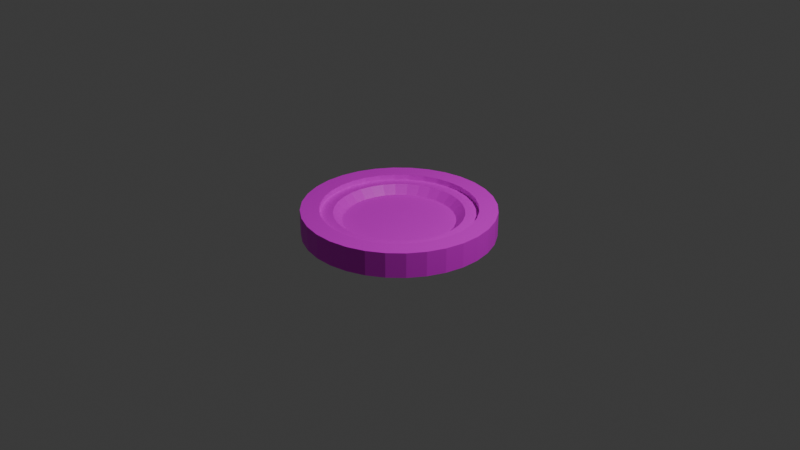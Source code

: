 # Source: aim.blend  (saved by Blender 4.4.32; exported with 4.5.12 LTS)
import bpy
from mathutils import Matrix  # noqa: F401  (used for matrix-valued properties, if any)

bpy.ops.wm.read_factory_settings(use_empty=True)
scene = bpy.context.scene
scene.name = 'Scene'

# ---- collections
col_collection = bpy.data.collections.new('Collection'); scene.collection.children.link(col_collection)

# ---- images (referenced by path relative to the original .blend; pixels are not part of the script)
import os
ASSET_DIR = os.environ.get("B2B_ASSET_DIR", "")  # directory of the original .blend (textures are referenced by path, not embedded)
HERE = os.path.dirname(os.path.abspath(__file__))  # packed textures are extracted next to this script under _unpacked/

def load_image(name, relpath, width, height, colorspace="sRGB"):
    """Load a texture the original file referenced (path relative to the .blend, or extracted next to this script)."""
    p = next((c for c in (os.path.join(HERE, relpath), os.path.join(ASSET_DIR, relpath)) if relpath and os.path.exists(c)), "")
    if p:
        img = bpy.data.images.load(p, check_existing=True)
        img.name = name
    else:  # same state as the original file: an image datablock whose file is absent (Cycles renders it pink)
        img = bpy.data.images.new(name, width, height)
        img.source = "FILE"
        img.filepath = "//" + (relpath or name)
    img.colorspace_settings.name = colorspace
    return img
img_untitled_001 = load_image('Untitled.001', 'aimDifuse.png', 1024, 1024, 'sRGB')

# ---- materials (node trees are filled in below, after node groups)
mat_material = bpy.data.materials.new('Material')
mat_material.alpha_threshold = 0.0
mat_material.roughness = 0.5
mat_material.line_color = (0.0, 0.0, 0.0, 1.0)

# ---- material node trees
mat_material.use_nodes = True; mat_material.node_tree.nodes.clear()
_N = mat_material.node_tree.nodes; _L = mat_material.node_tree.links
n0 = _N.new('ShaderNodeOutputMaterial'); n0.name = 'Material Output'; n0.location = (300, 300)
n1 = _N.new('ShaderNodeBsdfPrincipled'); n1.name = 'Principled BSDF'; n1.location = (10, 300)
n1.inputs[3].default_value = 1.45
n2 = _N.new('ShaderNodeUVMap'); n2.name = 'UV Map'; n2.location = (-234, 59)
n3 = _N.new('ShaderNodeTexImage'); n3.name = 'Image Texture'; n3.location = (-256, 95)
n3.image = img_untitled_001
_L.new(n1.outputs[0], n0.inputs[0])
_L.new(n3.outputs[0], n1.inputs[0])
n0.is_active_output = True

# ---- world
world_world = bpy.data.worlds.new('World'); scene.world = world_world
world_world.use_nodes = True; world_world.node_tree.nodes.clear()
_N = world_world.node_tree.nodes; _L = world_world.node_tree.links
n0 = _N.new('ShaderNodeOutputWorld'); n0.name = 'World Output'; n0.location = (300, 300)
n1 = _N.new('ShaderNodeBackground'); n1.name = 'Background'; n1.location = (10, 300)
n1.inputs[0].default_value = (0.05088, 0.05088, 0.05088, 1.0)
_L.new(n1.outputs[0], n0.inputs[0])
n0.is_active_output = True
world_world.color = (0.05088, 0.05088, 0.05088)
world_world.sun_shadow_jitter_overblur = 0.0

# ---- cameras
cam_camera = bpy.data.cameras.new('Camera')
cam_camera.clip_end = 100.0
cam_camera.ortho_scale = 7.314

# ---- lights
light_light = bpy.data.lights.new('Light', 'POINT')
light_light.energy = 1000.0
light_light.shadow_soft_size = 0.1

# ---- meshes
me_cylinder = bpy.data.meshes.new('Cylinder')
me_cylinder.from_pydata([(0.9563, -0.2924, -0.1305), (0.9563, -0.2924, 0.1305), (0.8809, -0.4733, -0.1305), (0.8809, -0.4733, 0.1305), (0.7716, -0.6361, -0.1305), (0.7716, -0.6361, 0.1305), (0.6327, -0.7744, -0.1305), (0.6327, -0.7744, 0.1305), (0.4695, -0.883, -0.1305), (0.4695, -0.883, 0.1305), (0.2882, -0.9576, -0.1305), (0.2882, -0.9576, 0.1305), (0.09584, -0.9954, -0.1305), (0.09584, -0.9954, 0.1305), (-0.1002, -0.995, -0.1305), (-0.1002, -0.995, 0.1305), (-0.2924, -0.9563, -0.1305), (-0.2924, -0.9563, 0.1305), (-0.4733, -0.8809, -0.1305), (-0.4733, -0.8809, 0.1305), (-0.6361, -0.7716, -0.1305), (-0.6361, -0.7716, 0.1305), (-0.7744, -0.6327, -0.1305), (-0.7744, -0.6327, 0.1305), (-0.883, -0.4695, -0.1305), (-0.883, -0.4695, 0.1305), (-0.9576, -0.2882, -0.1305), (-0.9576, -0.2882, 0.1305), (-0.9954, -0.09584, -0.1305), (-0.9954, -0.09584, 0.1305), (-0.995, 0.1002, -0.1305), (-0.995, 0.1002, 0.1305), (-0.9563, 0.2924, -0.1305), (-0.9563, 0.2924, 0.1305), (-0.8809, 0.4733, -0.1305), (-0.8809, 0.4733, 0.1305), (-0.7716, 0.6361, -0.1305), (-0.7716, 0.6361, 0.1305), (-0.6327, 0.7744, -0.1305), (-0.6327, 0.7744, 0.1305), (-0.4695, 0.883, -0.1305), (-0.4695, 0.883, 0.1305), (-0.2882, 0.9576, -0.1305), (-0.2882, 0.9576, 0.1305), (-0.09584, 0.9954, -0.1305), (-0.09584, 0.9954, 0.1305), (0.1002, 0.995, -0.1305), (0.1002, 0.995, 0.1305), (0.2924, 0.9563, -0.1305), (0.2924, 0.9563, 0.1305), (0.4733, 0.8809, -0.1305), (0.4733, 0.8809, 0.1305), (0.6361, 0.7716, -0.1305), (0.6361, 0.7716, 0.1305), (0.7744, 0.6327, -0.1305), (0.7744, 0.6327, 0.1305), (0.883, 0.4695, -0.1305), (0.883, 0.4695, 0.1305), (0.9576, 0.2882, -0.1305), (0.9576, 0.2882, 0.1305), (0.9954, 0.09584, -0.1305), (0.9954, 0.09584, 0.1305), (0.995, -0.1002, -0.1305), (0.995, -0.1002, 0.1305), (0.7117, -0.3824, 0.1305), (0.7726, -0.2362, 0.1305), (0.6234, -0.5139, 0.1305), (0.5112, -0.6257, 0.1305), (0.3793, -0.7134, 0.1305), (0.2328, -0.7737, 0.1305), (0.07743, -0.8042, 0.1305), (-0.08095, -0.8039, 0.1305), (-0.2362, -0.7726, 0.1305), (-0.3824, -0.7117, 0.1305), (-0.5139, -0.6234, 0.1305), (-0.6257, -0.5112, 0.1305), (-0.7134, -0.3793, 0.1305), (-0.7737, -0.2328, 0.1305), (-0.8042, -0.07743, 0.1305), (-0.8039, 0.08095, 0.1305), (-0.7726, 0.2362, 0.1305), (-0.7117, 0.3824, 0.1305), (-0.6234, 0.5139, 0.1305), (-0.5112, 0.6257, 0.1305), (-0.3793, 0.7134, 0.1305), (-0.2328, 0.7737, 0.1305), (-0.07743, 0.8042, 0.1305), (0.08095, 0.8039, 0.1305), (0.2362, 0.7726, 0.1305), (0.3824, 0.7117, 0.1305), (0.5139, 0.6234, 0.1305), (0.6257, 0.5112, 0.1305), (0.7134, 0.3793, 0.1305), (0.7737, 0.2328, 0.1305), (0.8042, 0.07743, 0.1305), (0.8039, -0.08095, 0.1305), (0.7117, -0.3824, 0.07151), (0.7726, -0.2362, 0.07151), (0.6234, -0.5139, 0.07151), (0.5112, -0.6257, 0.07151), (0.3793, -0.7134, 0.07151), (0.2328, -0.7737, 0.07151), (0.07743, -0.8042, 0.07151), (-0.08095, -0.8039, 0.07151), (-0.2362, -0.7726, 0.07151), (-0.3824, -0.7117, 0.07151), (-0.5139, -0.6234, 0.07151), (-0.6257, -0.5112, 0.07151), (-0.7134, -0.3793, 0.07151), (-0.7737, -0.2328, 0.07151), (-0.8042, -0.07743, 0.07151), (-0.8039, 0.08095, 0.07151), (-0.7726, 0.2362, 0.07151), (-0.7117, 0.3824, 0.07151), (-0.6234, 0.5139, 0.07151), (-0.5112, 0.6257, 0.07151), (-0.3793, 0.7134, 0.07151), (-0.2328, 0.7737, 0.07151), (-0.07743, 0.8042, 0.07151), (0.08095, 0.8039, 0.07151), (0.2362, 0.7726, 0.07151), (0.3824, 0.7117, 0.07151), (0.5139, 0.6234, 0.07151), (0.6257, 0.5112, 0.07151), (0.7134, 0.3793, 0.07151), (0.7737, 0.2328, 0.07151), (0.8042, 0.07743, 0.07151), (0.8039, -0.08095, 0.07151), (0.5888, -0.3164, 0.08465), (0.6392, -0.1954, 0.08465), (0.5157, -0.4252, 0.08465), (0.4229, -0.5176, 0.08465), (0.3138, -0.5902, 0.08465), (0.1926, -0.64, 0.08465), (0.06406, -0.6653, 0.08465), (-0.06697, -0.665, 0.08465), (-0.1954, -0.6392, 0.08465), (-0.3164, -0.5888, 0.08465), (-0.4252, -0.5157, 0.08465), (-0.5176, -0.4229, 0.08465), (-0.5902, -0.3138, 0.08465), (-0.64, -0.1926, 0.08465), (-0.6653, -0.06406, 0.08465), (-0.665, 0.06697, 0.08465), (-0.6392, 0.1954, 0.08465), (-0.5888, 0.3164, 0.08465), (-0.5157, 0.4252, 0.08465), (-0.4229, 0.5176, 0.08465), (-0.3138, 0.5902, 0.08465), (-0.1926, 0.64, 0.08465), (-0.06406, 0.6653, 0.08465), (0.06697, 0.665, 0.08465), (0.1954, 0.6392, 0.08465), (0.3164, 0.5888, 0.08465), (0.4252, 0.5157, 0.08465), (0.5176, 0.4229, 0.08465), (0.5902, 0.3138, 0.08465), (0.64, 0.1926, 0.08465), (0.6653, 0.06406, 0.08465), (0.665, -0.06697, 0.08465), (0.5091, -0.2736, -0.0005465), (0.5527, -0.169, -0.0005465), (0.446, -0.3676, -0.0005465), (0.3657, -0.4476, -0.0005465), (0.2713, -0.5103, -0.0005465), (0.1666, -0.5534, -0.0005465), (0.05539, -0.5753, -0.0005465), (-0.05791, -0.575, -0.0005465), (-0.169, -0.5527, -0.0005465), (-0.2736, -0.5091, -0.0005465), (-0.3676, -0.446, -0.0005465), (-0.4476, -0.3657, -0.0005465), (-0.5103, -0.2713, -0.0005465), (-0.5534, -0.1666, -0.0005465), (-0.5753, -0.05539, -0.0005465), (-0.575, 0.05791, -0.0005465), (-0.5527, 0.169, -0.0005465), (-0.5091, 0.2736, -0.0005465), (-0.446, 0.3676, -0.0005465), (-0.3657, 0.4476, -0.0005465), (-0.2713, 0.5103, -0.0005465), (-0.1666, 0.5534, -0.0005465), (-0.05539, 0.5753, -0.0005465), (0.05791, 0.575, -0.0005465), (0.169, 0.5527, -0.0005465), (0.2736, 0.5091, -0.0005465), (0.3676, 0.446, -0.0005465), (0.4476, 0.3657, -0.0005465), (0.5103, 0.2713, -0.0005465), (0.5534, 0.1666, -0.0005465), (0.5753, 0.05539, -0.0005465), (0.575, -0.05791, -0.0005465)], [], [(0, 1, 3, 2), (2, 3, 5, 4), (4, 5, 7, 6), (6, 7, 9, 8), (8, 9, 11, 10), (10, 11, 13, 12), (12, 13, 15, 14), (14, 15, 17, 16), (16, 17, 19, 18), (18, 19, 21, 20), (20, 21, 23, 22), (22, 23, 25, 24), (24, 25, 27, 26), (26, 27, 29, 28), (28, 29, 31, 30), (30, 31, 33, 32), (32, 33, 35, 34), (34, 35, 37, 36), (36, 37, 39, 38), (38, 39, 41, 40), (40, 41, 43, 42), (42, 43, 45, 44), (44, 45, 47, 46), (46, 47, 49, 48), (48, 49, 51, 50), (50, 51, 53, 52), (52, 53, 55, 54), (54, 55, 57, 56), (56, 57, 59, 58), (58, 59, 61, 60), (15, 13, 70, 71), (60, 61, 63, 62), (62, 63, 1, 0), (0, 2, 4, 6, 8, 10, 12, 14, 16, 18, 20, 22, 24, 26, 28, 30, 32, 34, 36, 38, 40, 42, 44, 46, 48, 50, 52, 54, 56, 58, 60, 62), (69, 68, 100, 101), (33, 31, 79, 80), (51, 49, 88, 89), (7, 5, 66, 67), (25, 23, 75, 76), (43, 41, 84, 85), (61, 59, 93, 94), (17, 15, 71, 72), (35, 33, 80, 81), (53, 51, 89, 90), (9, 7, 67, 68), (27, 25, 76, 77), (45, 43, 85, 86), (63, 61, 94, 95), (19, 17, 72, 73), (37, 35, 81, 82), (55, 53, 90, 91), (11, 9, 68, 69), (29, 27, 77, 78), (47, 45, 86, 87), (3, 1, 65, 64), (1, 63, 95, 65), (21, 19, 73, 74), (39, 37, 82, 83), (57, 55, 91, 92), (13, 11, 69, 70), (31, 29, 78, 79), (49, 47, 87, 88), (5, 3, 64, 66), (23, 21, 74, 75), (41, 39, 83, 84), (59, 57, 92, 93), (104, 103, 135, 136), (65, 95, 127, 97), (83, 82, 114, 115), (70, 69, 101, 102), (84, 83, 115, 116), (71, 70, 102, 103), (85, 84, 116, 117), (72, 71, 103, 104), (86, 85, 117, 118), (73, 72, 104, 105), (87, 86, 118, 119), (74, 73, 105, 106), (88, 87, 119, 120), (75, 74, 106, 107), (89, 88, 120, 121), (76, 75, 107, 108), (90, 89, 121, 122), (77, 76, 108, 109), (91, 90, 122, 123), (78, 77, 109, 110), (64, 65, 97, 96), (92, 91, 123, 124), (79, 78, 110, 111), (66, 64, 96, 98), (93, 92, 124, 125), (80, 79, 111, 112), (67, 66, 98, 99), (94, 93, 125, 126), (81, 80, 112, 113), (68, 67, 99, 100), (95, 94, 126, 127), (82, 81, 113, 114), (139, 138, 170, 171), (118, 117, 149, 150), (105, 104, 136, 137), (119, 118, 150, 151), (106, 105, 137, 138), (120, 119, 151, 152), (107, 106, 138, 139), (121, 120, 152, 153), (108, 107, 139, 140), (122, 121, 153, 154), (109, 108, 140, 141), (123, 122, 154, 155), (110, 109, 141, 142), (96, 97, 129, 128), (124, 123, 155, 156), (111, 110, 142, 143), (98, 96, 128, 130), (125, 124, 156, 157), (112, 111, 143, 144), (99, 98, 130, 131), (126, 125, 157, 158), (113, 112, 144, 145), (100, 99, 131, 132), (127, 126, 158, 159), (114, 113, 145, 146), (101, 100, 132, 133), (97, 127, 159, 129), (115, 114, 146, 147), (102, 101, 133, 134), (116, 115, 147, 148), (103, 102, 134, 135), (117, 116, 148, 149), (160, 161, 191, 190, 189, 188, 187, 186, 185, 184, 183, 182, 181, 180, 179, 178, 177, 176, 175, 174, 173, 172, 171, 170, 169, 168, 167, 166, 165, 164, 163, 162), (153, 152, 184, 185), (140, 139, 171, 172), (154, 153, 185, 186), (141, 140, 172, 173), (155, 154, 186, 187), (142, 141, 173, 174), (128, 129, 161, 160), (156, 155, 187, 188), (143, 142, 174, 175), (130, 128, 160, 162), (157, 156, 188, 189), (144, 143, 175, 176), (131, 130, 162, 163), (158, 157, 189, 190), (145, 144, 176, 177), (132, 131, 163, 164), (159, 158, 190, 191), (146, 145, 177, 178), (133, 132, 164, 165), (129, 159, 191, 161), (147, 146, 178, 179), (134, 133, 165, 166), (148, 147, 179, 180), (135, 134, 166, 167), (149, 148, 180, 181), (136, 135, 167, 168), (150, 149, 181, 182), (137, 136, 168, 169), (151, 150, 182, 183), (138, 137, 169, 170), (152, 151, 183, 184)])
_uv = me_cylinder.uv_layers.new(name='UVMap')
_uv.uv.foreach_set('vector', [0.9919, 0.06421, 0.9469, 0.06421, 0.9469, 0.0568, 0.9919, 0.0568, 0.9919, 0.0568, 0.9469, 0.0568, 0.9469, 0.04939, 0.9919, 0.04939, 0.9919, 0.04939, 0.9469, 0.04939, 0.9469, 0.04198, 0.9919, 0.04198, 0.9919, 0.04198, 0.9469, 0.04198, 0.9469, 0.03457, 0.9919, 0.03457, 0.9919, 0.03457, 0.9469, 0.03457, 0.9469, 0.02716, 0.9919, 0.02716, 0.9919, 0.02716, 0.9469, 0.02716, 0.9469, 0.01974, 0.9919, 0.01974, 0.9919, 0.01974, 0.9469, 0.01974, 0.9469, 0.01233, 0.9919, 0.01233, 0.9919, 0.01233, 0.9469, 0.01233, 0.9469, 0.004922, 0.9919, 0.004922, 0.9919, 0.2421, 0.9469, 0.2421, 0.9469, 0.2347, 0.9919, 0.2347, 0.9919, 0.2347, 0.9469, 0.2347, 0.9469, 0.2273, 0.9919, 0.2273, 0.9919, 0.2273, 0.9469, 0.2273, 0.9469, 0.2198, 0.9919, 0.2198, 0.9919, 0.2198, 0.9469, 0.2198, 0.9469, 0.2124, 0.9919, 0.2124, 0.9919, 0.2124, 0.9469, 0.2124, 0.9469, 0.205, 0.9919, 0.205, 0.9919, 0.205, 0.9469, 0.205, 0.9469, 0.1976, 0.9919, 0.1976, 0.9919, 0.1976, 0.9469, 0.1976, 0.9469, 0.1902, 0.9919, 0.1902, 0.9919, 0.1902, 0.9469, 0.1902, 0.9469, 0.1828, 0.9919, 0.1828, 0.9919, 0.1828, 0.9469, 0.1828, 0.9469, 0.1754, 0.9919, 0.1754, 0.9919, 0.1754, 0.9469, 0.1754, 0.9469, 0.168, 0.9919, 0.168, 0.9919, 0.168, 0.9469, 0.168, 0.9469, 0.1606, 0.9919, 0.1606, 0.9919, 0.1606, 0.9469, 0.1606, 0.9469, 0.1531, 0.9919, 0.1531, 0.9919, 0.1531, 0.9469, 0.1531, 0.9469, 0.1457, 0.9919, 0.1457, 0.9919, 0.1457, 0.9469, 0.1457, 0.9469, 0.1383, 0.9919, 0.1383, 0.9919, 0.1383, 0.9469, 0.1383, 0.9469, 0.1309, 0.9919, 0.1309, 0.9919, 0.1309, 0.9469, 0.1309, 0.9469, 0.1235, 0.9919, 0.1235, 0.9919, 0.1235, 0.9469, 0.1235, 0.9469, 0.1161, 0.9919, 0.1161, 0.9919, 0.1161, 0.9469, 0.1161, 0.9469, 0.1087, 0.9919, 0.1087, 0.9919, 0.1087, 0.9469, 0.1087, 0.9469, 0.1013, 0.9919, 0.1013, 0.9919, 0.1013, 0.9469, 0.1013, 0.9469, 0.09386, 0.9919, 0.09386, 0.9919, 0.09386, 0.9469, 0.09386, 0.9469, 0.08644, 0.9919, 0.08644, 0.9919, 0.08644, 0.9469, 0.08644, 0.9469, 0.07903, 0.9919, 0.07903, 0.4497, 0.0002153, 0.5481, 0.0, 0.5389, 0.09603, 0.4593, 0.0962, 0.9919, 0.07903, 0.9469, 0.07903, 0.9469, 0.07162, 0.9919, 0.07162, 0.9919, 0.07162, 0.9469, 0.07162, 0.9469, 0.06421, 0.9919, 0.06421, 0.1522, 0.1046, 0.1465, 0.1185, 0.1381, 0.131, 0.1275, 0.1416, 0.115, 0.15, 0.1011, 0.1557, 0.08635, 0.1587, 0.07131, 0.1587, 0.05657, 0.1557, 0.04268, 0.15, 0.03019, 0.1416, 0.01956, 0.131, 0.01121, 0.1185, 0.005453, 0.1046, 0.00252, 0.08986, 0.00252, 0.07483, 0.005453, 0.06008, 0.01121, 0.0462, 0.01956, 0.0337, 0.03019, 0.02307, 0.04268, 0.01472, 0.05657, 0.008965, 0.07131, 0.006033, 0.08635, 0.006033, 0.1011, 0.008965, 0.115, 0.01472, 0.1275, 0.02307, 0.1381, 0.0337, 0.1465, 0.0462, 0.1522, 0.06008, 0.1551, 0.07483, 0.1551, 0.08986, 0.617, 0.1114, 0.6905, 0.1417, 0.6905, 0.1417, 0.617, 0.1114, 0.01964, 0.6469, 0.0002153, 0.5503, 0.0962, 0.5407, 0.1119, 0.6187, 0.7378, 0.9425, 0.6469, 0.9804, 0.6187, 0.8881, 0.6921, 0.8575, 0.8178, 0.111, 0.8876, 0.1805, 0.8132, 0.2419, 0.7568, 0.1857, 0.05648, 0.2642, 0.111, 0.1822, 0.1857, 0.2432, 0.1417, 0.3095, 0.3552, 0.981, 0.2642, 0.9435, 0.3095, 0.8583, 0.383, 0.8886, 1.0, 0.5481, 0.981, 0.6448, 0.8886, 0.617, 0.904, 0.5389, 0.3531, 0.01964, 0.4497, 0.0002153, 0.4593, 0.0962, 0.3813, 0.1119, 0.05752, 0.7378, 0.01964, 0.6469, 0.1119, 0.6187, 0.1425, 0.6921, 0.8195, 0.8876, 0.7378, 0.9425, 0.6921, 0.8575, 0.7581, 0.8132, 0.7358, 0.05648, 0.8178, 0.111, 0.7568, 0.1857, 0.6905, 0.1417, 0.019, 0.3552, 0.05648, 0.2642, 0.1417, 0.3095, 0.1114, 0.383, 0.4519, 1.0, 0.3552, 0.981, 0.383, 0.8886, 0.4611, 0.904, 0.9998, 0.4497, 1.0, 0.5481, 0.904, 0.5389, 0.9038, 0.4593, 0.2622, 0.05752, 0.3531, 0.01964, 0.3813, 0.1119, 0.3079, 0.1425, 0.1124, 0.8195, 0.05752, 0.7378, 0.1425, 0.6921, 0.1868, 0.7581, 0.889, 0.8178, 0.8195, 0.8876, 0.7581, 0.8132, 0.8143, 0.7568, 0.6448, 0.019, 0.7358, 0.05648, 0.6905, 0.1417, 0.617, 0.1114, 0.0, 0.4519, 0.019, 0.3552, 0.1114, 0.383, 0.09603, 0.4611, 0.5503, 0.9998, 0.4519, 1.0, 0.4611, 0.904, 0.5407, 0.9038, 0.9425, 0.2622, 0.9804, 0.3531, 0.8881, 0.3813, 0.8575, 0.3079, 0.9804, 0.3531, 0.9998, 0.4497, 0.9038, 0.4593, 0.8881, 0.3813, 0.1805, 0.1124, 0.2622, 0.05752, 0.3079, 0.1425, 0.2419, 0.1868, 0.1822, 0.889, 0.1124, 0.8195, 0.1868, 0.7581, 0.2432, 0.8143, 0.9435, 0.7358, 0.889, 0.8178, 0.8143, 0.7568, 0.8583, 0.6905, 0.5481, 0.0, 0.6448, 0.019, 0.617, 0.1114, 0.5389, 0.09603, 0.0002153, 0.5503, 0.0, 0.4519, 0.09603, 0.4611, 0.0962, 0.5407, 0.6469, 0.9804, 0.5503, 0.9998, 0.5407, 0.9038, 0.6187, 0.8881, 0.8876, 0.1805, 0.9425, 0.2622, 0.8575, 0.3079, 0.8132, 0.2419, 0.111, 0.1822, 0.1805, 0.1124, 0.2419, 0.1868, 0.1857, 0.2432, 0.2642, 0.9435, 0.1822, 0.889, 0.2432, 0.8143, 0.3095, 0.8583, 0.981, 0.6448, 0.9435, 0.7358, 0.8583, 0.6905, 0.8886, 0.617, 0.3813, 0.1119, 0.4593, 0.0962, 0.4664, 0.1659, 0.4018, 0.1789, 0.8881, 0.3813, 0.9038, 0.4593, 0.9038, 0.4593, 0.8881, 0.3813, 0.2432, 0.8143, 0.1868, 0.7581, 0.1868, 0.7581, 0.2432, 0.8143, 0.5389, 0.09603, 0.617, 0.1114, 0.617, 0.1114, 0.5389, 0.09603, 0.3095, 0.8583, 0.2432, 0.8143, 0.2432, 0.8143, 0.3095, 0.8583, 0.4593, 0.0962, 0.5389, 0.09603, 0.5389, 0.09603, 0.4593, 0.0962, 0.383, 0.8886, 0.3095, 0.8583, 0.3095, 0.8583, 0.383, 0.8886, 0.3813, 0.1119, 0.4593, 0.0962, 0.4593, 0.0962, 0.3813, 0.1119, 0.4611, 0.904, 0.383, 0.8886, 0.383, 0.8886, 0.4611, 0.904, 0.3079, 0.1425, 0.3813, 0.1119, 0.3813, 0.1119, 0.3079, 0.1425, 0.5407, 0.9038, 0.4611, 0.904, 0.4611, 0.904, 0.5407, 0.9038, 0.2419, 0.1868, 0.3079, 0.1425, 0.3079, 0.1425, 0.2419, 0.1868, 0.6187, 0.8881, 0.5407, 0.9038, 0.5407, 0.9038, 0.6187, 0.8881, 0.1857, 0.2432, 0.2419, 0.1868, 0.2419, 0.1868, 0.1857, 0.2432, 0.6921, 0.8575, 0.6187, 0.8881, 0.6187, 0.8881, 0.6921, 0.8575, 0.1417, 0.3095, 0.1857, 0.2432, 0.1857, 0.2432, 0.1417, 0.3095, 0.7581, 0.8132, 0.6921, 0.8575, 0.6921, 0.8575, 0.7581, 0.8132, 0.1114, 0.383, 0.1417, 0.3095, 0.1417, 0.3095, 0.1114, 0.383, 0.8143, 0.7568, 0.7581, 0.8132, 0.7581, 0.8132, 0.8143, 0.7568, 0.09603, 0.4611, 0.1114, 0.383, 0.1114, 0.383, 0.09603, 0.4611, 0.8575, 0.3079, 0.8881, 0.3813, 0.8881, 0.3813, 0.8575, 0.3079, 0.8583, 0.6905, 0.8143, 0.7568, 0.8143, 0.7568, 0.8583, 0.6905, 0.0962, 0.5407, 0.09603, 0.4611, 0.09603, 0.4611, 0.0962, 0.5407, 0.8132, 0.2419, 0.8575, 0.3079, 0.8575, 0.3079, 0.8132, 0.2419, 0.8886, 0.617, 0.8583, 0.6905, 0.8583, 0.6905, 0.8886, 0.617, 0.1119, 0.6187, 0.0962, 0.5407, 0.0962, 0.5407, 0.1119, 0.6187, 0.7568, 0.1857, 0.8132, 0.2419, 0.8132, 0.2419, 0.7568, 0.1857, 0.904, 0.5389, 0.8886, 0.617, 0.8886, 0.617, 0.904, 0.5389, 0.1425, 0.6921, 0.1119, 0.6187, 0.1119, 0.6187, 0.1425, 0.6921, 0.6905, 0.1417, 0.7568, 0.1857, 0.7568, 0.1857, 0.6905, 0.1417, 0.9038, 0.4593, 0.904, 0.5389, 0.904, 0.5389, 0.9038, 0.4593, 0.1868, 0.7581, 0.1425, 0.6921, 0.1425, 0.6921, 0.1868, 0.7581, 0.24, 0.2876, 0.2864, 0.2409, 0.3153, 0.276, 0.2752, 0.3163, 0.4611, 0.904, 0.383, 0.8886, 0.4032, 0.8215, 0.4678, 0.8342, 0.3079, 0.1425, 0.3813, 0.1119, 0.4018, 0.1789, 0.3411, 0.2042, 0.5407, 0.9038, 0.4611, 0.904, 0.4678, 0.8342, 0.5336, 0.8341, 0.2419, 0.1868, 0.3079, 0.1425, 0.3411, 0.2042, 0.2864, 0.2409, 0.6187, 0.8881, 0.5407, 0.9038, 0.5336, 0.8341, 0.5982, 0.8211, 0.1857, 0.2432, 0.2419, 0.1868, 0.2864, 0.2409, 0.24, 0.2876, 0.6921, 0.8575, 0.6187, 0.8881, 0.5982, 0.8211, 0.6589, 0.7958, 0.1417, 0.3095, 0.1857, 0.2432, 0.24, 0.2876, 0.2036, 0.3424, 0.7581, 0.8132, 0.6921, 0.8575, 0.6589, 0.7958, 0.7136, 0.7591, 0.1114, 0.383, 0.1417, 0.3095, 0.2036, 0.3424, 0.1785, 0.4032, 0.8143, 0.7568, 0.7581, 0.8132, 0.7136, 0.7591, 0.76, 0.7124, 0.09603, 0.4611, 0.1114, 0.383, 0.1785, 0.4032, 0.1658, 0.4678, 0.8575, 0.3079, 0.8881, 0.3813, 0.8211, 0.4018, 0.7958, 0.3411, 0.8583, 0.6905, 0.8143, 0.7568, 0.76, 0.7124, 0.7964, 0.6576, 0.0962, 0.5407, 0.09603, 0.4611, 0.1658, 0.4678, 0.1659, 0.5336, 0.8132, 0.2419, 0.8575, 0.3079, 0.7958, 0.3411, 0.7591, 0.2864, 0.8886, 0.617, 0.8583, 0.6905, 0.7964, 0.6576, 0.8215, 0.5968, 0.1119, 0.6187, 0.0962, 0.5407, 0.1659, 0.5336, 0.1789, 0.5982, 0.7568, 0.1857, 0.8132, 0.2419, 0.7591, 0.2864, 0.7124, 0.24, 0.904, 0.5389, 0.8886, 0.617, 0.8215, 0.5968, 0.8342, 0.5322, 0.1425, 0.6921, 0.1119, 0.6187, 0.1789, 0.5982, 0.2042, 0.6589, 0.6905, 0.1417, 0.7568, 0.1857, 0.7124, 0.24, 0.6576, 0.2036, 0.9038, 0.4593, 0.904, 0.5389, 0.8342, 0.5322, 0.8341, 0.4664, 0.1868, 0.7581, 0.1425, 0.6921, 0.2042, 0.6589, 0.2409, 0.7136, 0.617, 0.1114, 0.6905, 0.1417, 0.6576, 0.2036, 0.5968, 0.1785, 0.8881, 0.3813, 0.9038, 0.4593, 0.8341, 0.4664, 0.8211, 0.4018, 0.2432, 0.8143, 0.1868, 0.7581, 0.2409, 0.7136, 0.2876, 0.76, 0.5389, 0.09603, 0.617, 0.1114, 0.5968, 0.1785, 0.5322, 0.1658, 0.3095, 0.8583, 0.2432, 0.8143, 0.2876, 0.76, 0.3424, 0.7964, 0.4593, 0.0962, 0.5389, 0.09603, 0.5322, 0.1658, 0.4664, 0.1659, 0.383, 0.8886, 0.3095, 0.8583, 0.3424, 0.7964, 0.4032, 0.8215, 0.7557, 0.3626, 0.7776, 0.4151, 0.7889, 0.4709, 0.789, 0.5278, 0.778, 0.5837, 0.7563, 0.6363, 0.7248, 0.6837, 0.6847, 0.724, 0.6374, 0.7557, 0.5849, 0.7776, 0.5291, 0.7889, 0.4722, 0.789, 0.4163, 0.778, 0.3637, 0.7563, 0.3163, 0.7248, 0.276, 0.6847, 0.2443, 0.6374, 0.2224, 0.5849, 0.2111, 0.5291, 0.211, 0.4722, 0.222, 0.4163, 0.2437, 0.3637, 0.2752, 0.3163, 0.3153, 0.276, 0.3626, 0.2443, 0.4151, 0.2224, 0.4709, 0.2111, 0.5278, 0.211, 0.5837, 0.222, 0.6363, 0.2437, 0.6837, 0.2752, 0.724, 0.3153, 0.6589, 0.7958, 0.5982, 0.8211, 0.5849, 0.7776, 0.6374, 0.7557, 0.2036, 0.3424, 0.24, 0.2876, 0.2752, 0.3163, 0.2437, 0.3637, 0.7136, 0.7591, 0.6589, 0.7958, 0.6374, 0.7557, 0.6847, 0.724, 0.1785, 0.4032, 0.2036, 0.3424, 0.2437, 0.3637, 0.222, 0.4163, 0.76, 0.7124, 0.7136, 0.7591, 0.6847, 0.724, 0.7248, 0.6837, 0.1658, 0.4678, 0.1785, 0.4032, 0.222, 0.4163, 0.211, 0.4722, 0.7958, 0.3411, 0.8211, 0.4018, 0.7776, 0.4151, 0.7557, 0.3626, 0.7964, 0.6576, 0.76, 0.7124, 0.7248, 0.6837, 0.7563, 0.6363, 0.1659, 0.5336, 0.1658, 0.4678, 0.211, 0.4722, 0.2111, 0.5291, 0.7591, 0.2864, 0.7958, 0.3411, 0.7557, 0.3626, 0.724, 0.3153, 0.8215, 0.5968, 0.7964, 0.6576, 0.7563, 0.6363, 0.778, 0.5837, 0.1789, 0.5982, 0.1659, 0.5336, 0.2111, 0.5291, 0.2224, 0.5849, 0.7124, 0.24, 0.7591, 0.2864, 0.724, 0.3153, 0.6837, 0.2752, 0.8342, 0.5322, 0.8215, 0.5968, 0.778, 0.5837, 0.789, 0.5278, 0.2042, 0.6589, 0.1789, 0.5982, 0.2224, 0.5849, 0.2443, 0.6374, 0.6576, 0.2036, 0.7124, 0.24, 0.6837, 0.2752, 0.6363, 0.2437, 0.8341, 0.4664, 0.8342, 0.5322, 0.789, 0.5278, 0.7889, 0.4709, 0.2409, 0.7136, 0.2042, 0.6589, 0.2443, 0.6374, 0.276, 0.6847, 0.5968, 0.1785, 0.6576, 0.2036, 0.6363, 0.2437, 0.5837, 0.222, 0.8211, 0.4018, 0.8341, 0.4664, 0.7889, 0.4709, 0.7776, 0.4151, 0.2876, 0.76, 0.2409, 0.7136, 0.276, 0.6847, 0.3163, 0.7248, 0.5322, 0.1658, 0.5968, 0.1785, 0.5837, 0.222, 0.5278, 0.211, 0.3424, 0.7964, 0.2876, 0.76, 0.3163, 0.7248, 0.3637, 0.7563, 0.4664, 0.1659, 0.5322, 0.1658, 0.5278, 0.211, 0.4709, 0.2111, 0.4032, 0.8215, 0.3424, 0.7964, 0.3637, 0.7563, 0.4163, 0.778, 0.4018, 0.1789, 0.4664, 0.1659, 0.4709, 0.2111, 0.4151, 0.2224, 0.4678, 0.8342, 0.4032, 0.8215, 0.4163, 0.778, 0.4722, 0.789, 0.3411, 0.2042, 0.4018, 0.1789, 0.4151, 0.2224, 0.3626, 0.2443, 0.5336, 0.8341, 0.4678, 0.8342, 0.4722, 0.789, 0.5291, 0.7889, 0.2864, 0.2409, 0.3411, 0.2042, 0.3626, 0.2443, 0.3153, 0.276, 0.5982, 0.8211, 0.5336, 0.8341, 0.5291, 0.7889, 0.5849, 0.7776])
me_cylinder.materials.append(mat_material)
me_cylinder.update()

# ---- objects
ob_light = bpy.data.objects.new('Light', light_light)
ob_camera = bpy.data.objects.new('Camera', cam_camera)
ob_cylinder = bpy.data.objects.new('Cylinder', me_cylinder)

# ---- transforms, parenting, visibility, modifiers, constraints
ob_light.location = (4.076, 1.005, 5.904)
ob_light.rotation_euler = (0.6503, 0.05522, 1.866)
ob_light.lock_rotations_4d = False
ob_light.empty_display_type = 'ARROWS'
ob_light.color = (0.0, 0.0, 0.0, 0.0)
ob_light.lineart.crease_threshold = 0.0
ob_camera.location = (7.359, -6.926, 4.958)
ob_camera.rotation_euler = (1.109, 0.0, 0.8149)
ob_camera.lock_rotations_4d = False
ob_camera.empty_display_type = 'ARROWS'
ob_camera.color = (0.0, 0.0, 0.0, 0.0)
ob_camera.display_type = 'WIRE'
ob_camera.lineart.crease_threshold = 0.0
ob_cylinder.location = (0.0, 0.0, 0.0)

# ---- collection membership
col_collection.objects.link(ob_light)
col_collection.objects.link(ob_camera)
col_collection.objects.link(ob_cylinder)

# ---- scene / render settings (as saved in the file)
scene.camera = ob_camera
scene.frame_start = 1; scene.frame_end = 250; scene.frame_set(1)
scene.render.engine = 'BLENDER_EEVEE_NEXT'
bpy.context.view_layer.update()
